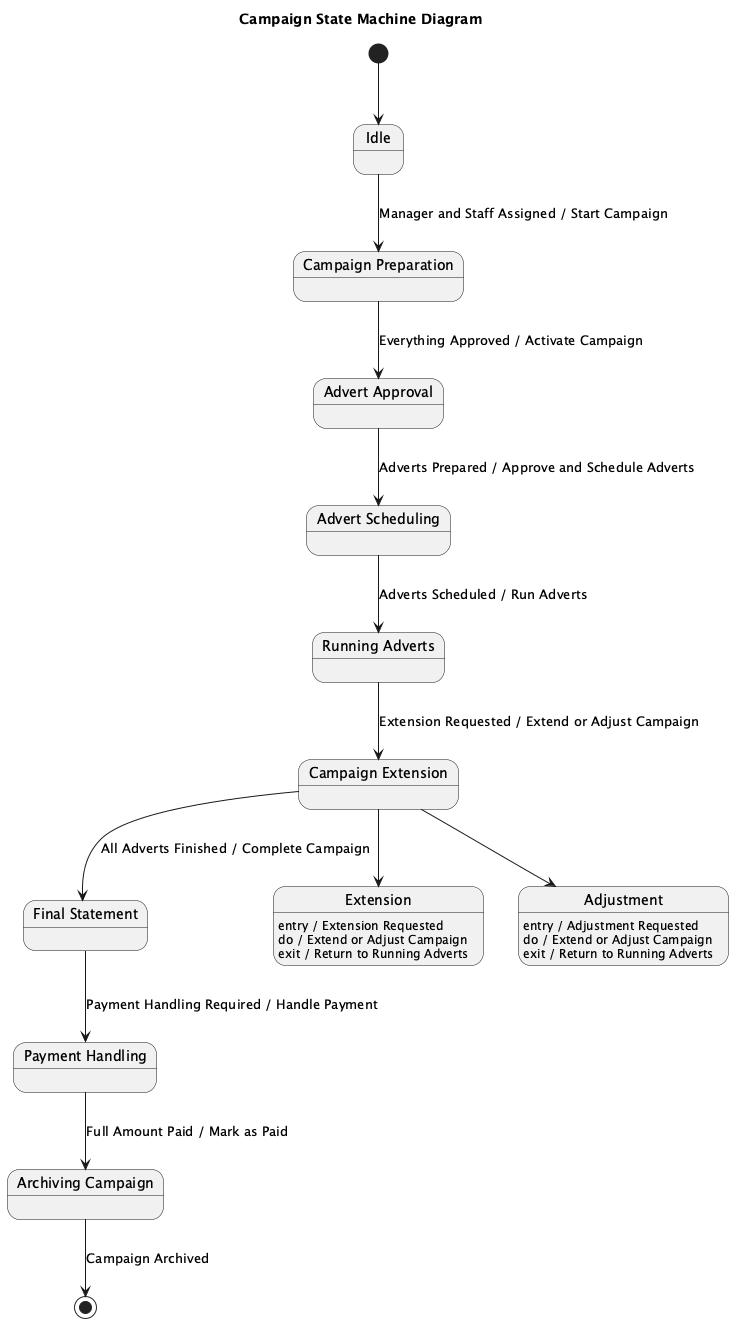

The diagram above was rendered by PlantUML. Its source (embedded in the PNG):
@startuml
title Campaign State Machine Diagram

[*] --> Idle

state "Idle" as Idle
state "Campaign Preparation" as CP
state "Advert Approval" as AA
state "Advert Scheduling" as AS
state "Running Adverts" as RA
state "Campaign Extension" as CE
state "Final Statement" as FS
state "Payment Handling" as PH
state "Archiving Campaign" as AC

Idle --> CP : Manager and Staff Assigned / Start Campaign
CP --> AA : Everything Approved / Activate Campaign
AA --> AS : Adverts Prepared / Approve and Schedule Adverts
AS --> RA : Adverts Scheduled / Run Adverts
RA --> CE : Extension Requested / Extend or Adjust Campaign
CE --> FS : All Adverts Finished / Complete Campaign
FS --> PH : Payment Handling Required / Handle Payment
PH --> AC : Full Amount Paid / Mark as Paid
AC --> [*] : Campaign Archived

state "Extension" as E
E : entry / Extension Requested
E : do / Extend or Adjust Campaign
E : exit / Return to Running Adverts

state "Adjustment" as A
A : entry / Adjustment Requested
A : do / Extend or Adjust Campaign
A : exit / Return to Running Adverts

CE --> E
CE --> A

@enduml